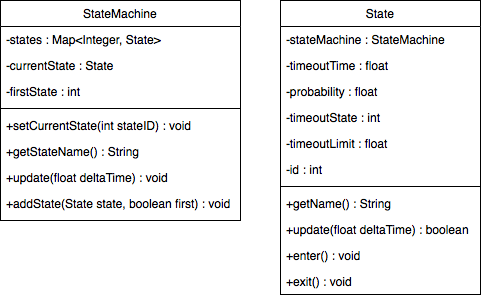

The diagram above was exported from draw.io. Its source (the exported page's mxGraphModel, read from the mxfile embedded in the PNG):
<mxGraphModel dx="605" dy="610" grid="1" gridSize="10" guides="1" tooltips="1" connect="1" arrows="1" fold="1" page="1" pageScale="1" pageWidth="827" pageHeight="1169" math="0" shadow="0">
  <root>
    <mxCell id="WIyWlLk6GJQsqaUBKTNV-0" />
    <mxCell id="WIyWlLk6GJQsqaUBKTNV-1" parent="WIyWlLk6GJQsqaUBKTNV-0" />
    <mxCell id="zkfFHV4jXpPFQw0GAbJ--0" value="StateMachine" style="swimlane;fontStyle=0;align=center;verticalAlign=top;childLayout=stackLayout;horizontal=1;startSize=26;horizontalStack=0;resizeParent=1;resizeLast=0;collapsible=1;marginBottom=0;rounded=0;shadow=0;strokeWidth=1;" parent="WIyWlLk6GJQsqaUBKTNV-1" vertex="1">
      <mxGeometry x="160" y="120" width="240" height="220" as="geometry">
        <mxRectangle x="230" y="140" width="160" height="26" as="alternateBounds" />
      </mxGeometry>
    </mxCell>
    <mxCell id="zkfFHV4jXpPFQw0GAbJ--1" value="-states : Map&lt;Integer, State&gt;" style="text;align=left;verticalAlign=top;spacingLeft=4;spacingRight=4;overflow=hidden;rotatable=0;points=[[0,0.5],[1,0.5]];portConstraint=eastwest;" parent="zkfFHV4jXpPFQw0GAbJ--0" vertex="1">
      <mxGeometry y="26" width="240" height="26" as="geometry" />
    </mxCell>
    <mxCell id="zkfFHV4jXpPFQw0GAbJ--2" value="-currentState : State" style="text;align=left;verticalAlign=top;spacingLeft=4;spacingRight=4;overflow=hidden;rotatable=0;points=[[0,0.5],[1,0.5]];portConstraint=eastwest;rounded=0;shadow=0;html=0;" parent="zkfFHV4jXpPFQw0GAbJ--0" vertex="1">
      <mxGeometry y="52" width="240" height="26" as="geometry" />
    </mxCell>
    <mxCell id="JAmsIbOAWTDALX7vjIpe-1" value="-firstState : int" style="text;align=left;verticalAlign=top;spacingLeft=4;spacingRight=4;overflow=hidden;rotatable=0;points=[[0,0.5],[1,0.5]];portConstraint=eastwest;rounded=0;shadow=0;html=0;" vertex="1" parent="zkfFHV4jXpPFQw0GAbJ--0">
      <mxGeometry y="78" width="240" height="26" as="geometry" />
    </mxCell>
    <mxCell id="zkfFHV4jXpPFQw0GAbJ--4" value="" style="line;html=1;strokeWidth=1;align=left;verticalAlign=middle;spacingTop=-1;spacingLeft=3;spacingRight=3;rotatable=0;labelPosition=right;points=[];portConstraint=eastwest;" parent="zkfFHV4jXpPFQw0GAbJ--0" vertex="1">
      <mxGeometry y="104" width="240" height="8" as="geometry" />
    </mxCell>
    <mxCell id="zkfFHV4jXpPFQw0GAbJ--5" value="+setCurrentState(int stateID) : void" style="text;align=left;verticalAlign=top;spacingLeft=4;spacingRight=4;overflow=hidden;rotatable=0;points=[[0,0.5],[1,0.5]];portConstraint=eastwest;" parent="zkfFHV4jXpPFQw0GAbJ--0" vertex="1">
      <mxGeometry y="112" width="240" height="26" as="geometry" />
    </mxCell>
    <mxCell id="JAmsIbOAWTDALX7vjIpe-4" value="+getStateName() : String" style="text;align=left;verticalAlign=top;spacingLeft=4;spacingRight=4;overflow=hidden;rotatable=0;points=[[0,0.5],[1,0.5]];portConstraint=eastwest;" vertex="1" parent="zkfFHV4jXpPFQw0GAbJ--0">
      <mxGeometry y="138" width="240" height="26" as="geometry" />
    </mxCell>
    <mxCell id="JAmsIbOAWTDALX7vjIpe-5" value="+update(float deltaTime) : void" style="text;align=left;verticalAlign=top;spacingLeft=4;spacingRight=4;overflow=hidden;rotatable=0;points=[[0,0.5],[1,0.5]];portConstraint=eastwest;" vertex="1" parent="zkfFHV4jXpPFQw0GAbJ--0">
      <mxGeometry y="164" width="240" height="26" as="geometry" />
    </mxCell>
    <mxCell id="JAmsIbOAWTDALX7vjIpe-6" value="+addState(State state, boolean first) : void" style="text;align=left;verticalAlign=top;spacingLeft=4;spacingRight=4;overflow=hidden;rotatable=0;points=[[0,0.5],[1,0.5]];portConstraint=eastwest;" vertex="1" parent="zkfFHV4jXpPFQw0GAbJ--0">
      <mxGeometry y="190" width="240" height="26" as="geometry" />
    </mxCell>
    <mxCell id="o_X-Pb2ZL6wXAQ1q2Zc9-0" value="State" style="swimlane;fontStyle=0;align=center;verticalAlign=top;childLayout=stackLayout;horizontal=1;startSize=26;horizontalStack=0;resizeParent=1;resizeLast=0;collapsible=1;marginBottom=0;rounded=0;shadow=0;strokeWidth=1;" vertex="1" parent="WIyWlLk6GJQsqaUBKTNV-1">
      <mxGeometry x="440" y="120" width="200" height="294" as="geometry">
        <mxRectangle x="230" y="140" width="160" height="26" as="alternateBounds" />
      </mxGeometry>
    </mxCell>
    <mxCell id="o_X-Pb2ZL6wXAQ1q2Zc9-1" value="-stateMachine : StateMachine" style="text;align=left;verticalAlign=top;spacingLeft=4;spacingRight=4;overflow=hidden;rotatable=0;points=[[0,0.5],[1,0.5]];portConstraint=eastwest;" vertex="1" parent="o_X-Pb2ZL6wXAQ1q2Zc9-0">
      <mxGeometry y="26" width="200" height="26" as="geometry" />
    </mxCell>
    <mxCell id="o_X-Pb2ZL6wXAQ1q2Zc9-2" value="-timeoutTime : float" style="text;align=left;verticalAlign=top;spacingLeft=4;spacingRight=4;overflow=hidden;rotatable=0;points=[[0,0.5],[1,0.5]];portConstraint=eastwest;rounded=0;shadow=0;html=0;" vertex="1" parent="o_X-Pb2ZL6wXAQ1q2Zc9-0">
      <mxGeometry y="52" width="200" height="26" as="geometry" />
    </mxCell>
    <mxCell id="o_X-Pb2ZL6wXAQ1q2Zc9-3" value="-probability : float" style="text;align=left;verticalAlign=top;spacingLeft=4;spacingRight=4;overflow=hidden;rotatable=0;points=[[0,0.5],[1,0.5]];portConstraint=eastwest;rounded=0;shadow=0;html=0;" vertex="1" parent="o_X-Pb2ZL6wXAQ1q2Zc9-0">
      <mxGeometry y="78" width="200" height="26" as="geometry" />
    </mxCell>
    <mxCell id="o_X-Pb2ZL6wXAQ1q2Zc9-9" value="-timeoutState : int" style="text;align=left;verticalAlign=top;spacingLeft=4;spacingRight=4;overflow=hidden;rotatable=0;points=[[0,0.5],[1,0.5]];portConstraint=eastwest;rounded=0;shadow=0;html=0;" vertex="1" parent="o_X-Pb2ZL6wXAQ1q2Zc9-0">
      <mxGeometry y="104" width="200" height="26" as="geometry" />
    </mxCell>
    <mxCell id="o_X-Pb2ZL6wXAQ1q2Zc9-11" value="-timeoutLimit : float" style="text;align=left;verticalAlign=top;spacingLeft=4;spacingRight=4;overflow=hidden;rotatable=0;points=[[0,0.5],[1,0.5]];portConstraint=eastwest;rounded=0;shadow=0;html=0;" vertex="1" parent="o_X-Pb2ZL6wXAQ1q2Zc9-0">
      <mxGeometry y="130" width="200" height="26" as="geometry" />
    </mxCell>
    <mxCell id="o_X-Pb2ZL6wXAQ1q2Zc9-10" value="-id : int" style="text;align=left;verticalAlign=top;spacingLeft=4;spacingRight=4;overflow=hidden;rotatable=0;points=[[0,0.5],[1,0.5]];portConstraint=eastwest;rounded=0;shadow=0;html=0;" vertex="1" parent="o_X-Pb2ZL6wXAQ1q2Zc9-0">
      <mxGeometry y="156" width="200" height="26" as="geometry" />
    </mxCell>
    <mxCell id="o_X-Pb2ZL6wXAQ1q2Zc9-4" value="" style="line;html=1;strokeWidth=1;align=left;verticalAlign=middle;spacingTop=-1;spacingLeft=3;spacingRight=3;rotatable=0;labelPosition=right;points=[];portConstraint=eastwest;" vertex="1" parent="o_X-Pb2ZL6wXAQ1q2Zc9-0">
      <mxGeometry y="182" width="200" height="8" as="geometry" />
    </mxCell>
    <mxCell id="o_X-Pb2ZL6wXAQ1q2Zc9-5" value="+getName() : String" style="text;align=left;verticalAlign=top;spacingLeft=4;spacingRight=4;overflow=hidden;rotatable=0;points=[[0,0.5],[1,0.5]];portConstraint=eastwest;" vertex="1" parent="o_X-Pb2ZL6wXAQ1q2Zc9-0">
      <mxGeometry y="190" width="200" height="26" as="geometry" />
    </mxCell>
    <mxCell id="o_X-Pb2ZL6wXAQ1q2Zc9-6" value="+update(float deltaTime) : boolean" style="text;align=left;verticalAlign=top;spacingLeft=4;spacingRight=4;overflow=hidden;rotatable=0;points=[[0,0.5],[1,0.5]];portConstraint=eastwest;" vertex="1" parent="o_X-Pb2ZL6wXAQ1q2Zc9-0">
      <mxGeometry y="216" width="200" height="26" as="geometry" />
    </mxCell>
    <mxCell id="o_X-Pb2ZL6wXAQ1q2Zc9-7" value="+enter() : void" style="text;align=left;verticalAlign=top;spacingLeft=4;spacingRight=4;overflow=hidden;rotatable=0;points=[[0,0.5],[1,0.5]];portConstraint=eastwest;" vertex="1" parent="o_X-Pb2ZL6wXAQ1q2Zc9-0">
      <mxGeometry y="242" width="200" height="26" as="geometry" />
    </mxCell>
    <mxCell id="o_X-Pb2ZL6wXAQ1q2Zc9-8" value="+exit() : void" style="text;align=left;verticalAlign=top;spacingLeft=4;spacingRight=4;overflow=hidden;rotatable=0;points=[[0,0.5],[1,0.5]];portConstraint=eastwest;" vertex="1" parent="o_X-Pb2ZL6wXAQ1q2Zc9-0">
      <mxGeometry y="268" width="200" height="26" as="geometry" />
    </mxCell>
  </root>
</mxGraphModel>